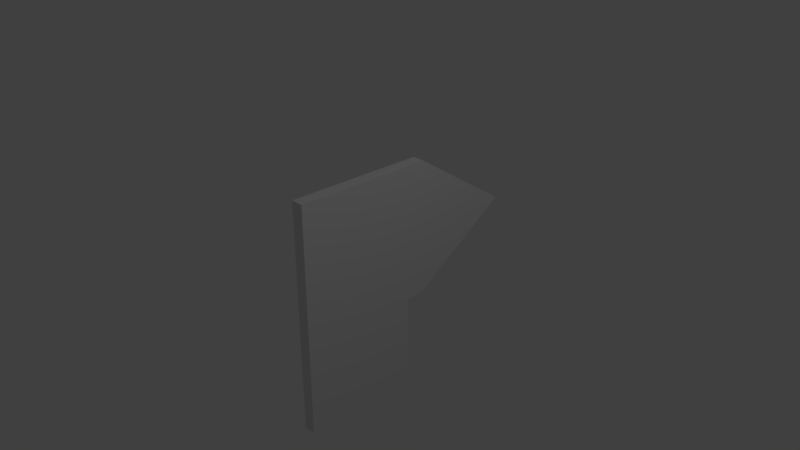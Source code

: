 # Source: sign_directions_bent.blend  (saved by Blender 2.78.0; exported with 4.5.12 LTS)
import bpy
from mathutils import Matrix  # noqa: F401  (used for matrix-valued properties, if any)

bpy.ops.wm.read_factory_settings(use_empty=True)
scene = bpy.context.scene
scene.name = 'Scene'

# ---- collections
col_collection_1 = bpy.data.collections.new('Collection 1'); scene.collection.children.link(col_collection_1)

# ---- materials (node trees are filled in below, after node groups)
mat_material = bpy.data.materials.new('Material')
mat_material.alpha_threshold = 0.0
mat_material.use_transparent_shadow = False
mat_material.roughness = 0.5
mat_material.line_color = (0.0, 0.0, 0.0, 1.0)
mat_material_001 = bpy.data.materials.new('Material.001')
mat_material_001.alpha_threshold = 0.0
mat_material_001.use_transparent_shadow = False
mat_material_001.roughness = 0.5

# ---- material node trees

# ---- world
world_world = bpy.data.worlds.new('World'); scene.world = world_world
world_world.color = (0.05088, 0.05088, 0.05088)
world_world.use_sun_shadow = False
world_world.sun_shadow_jitter_overblur = 0.0
world_world.cycles.sampling_method = 'MANUAL'

# ---- cameras
cam_camera = bpy.data.cameras.new('Camera')
cam_camera.clip_end = 100.0
cam_camera.lens = 35.0
cam_camera.sensor_width = 32.0
cam_camera.sensor_height = 18.0
cam_camera.ortho_scale = 7.314
cam_camera.dof.focus_distance = 0.0
cam_camera.dof.aperture_fstop = 128.0

# ---- lights
light_lamp = bpy.data.lights.new('Lamp', 'POINT')
light_lamp.transmission_factor = 0.0
light_lamp.cutoff_distance = 30.0
light_lamp.energy = 100.0
light_lamp.shadow_buffer_clip_start = 1.001
light_lamp.shadow_soft_size = 0.1
light_lamp.shadow_maximum_resolution = 0.006
light_lamp.use_absolute_resolution = True

# ---- meshes
me_cube = bpy.data.meshes.new('Cube')
me_cube.from_pydata([(-0.0414, 0.9706, -0.9024), (-0.0414, -0.9024, -2.283), (-0.2196, -1.0, -2.381), (-0.2196, 1.0, -1.0), (-0.0414, 0.9706, 0.9024), (-0.0414, -0.9024, 0.9024), (-0.2196, -1.0, 1.0), (-0.2196, 1.0, 1.0), (-0.0414, 1.697, -2.858e-08), (-0.0414, -0.9024, 2.908e-08), (-0.2196, -1.0, 0.0), (-0.2196, 2.509, 0.0), (-0.0414, 1.0, -1.0), (-0.0414, -1.0, -2.381), (-0.0414, 2.509, 0.0), (-0.0414, 1.0, 1.0), (-0.0414, -1.0, 0.0), (-0.0414, -1.0, 1.0), (-0.0414, 0.6256, 0.9024), (-0.0414, 0.7368, -2.381), (-0.2196, 0.6256, -1.0), (-0.0414, 0.6256, 1.0), (-0.2196, 0.6256, 1.0), (-0.0414, 0.6256, -2.283), (-0.0414, 0.7368, -0.9024), (-0.0414, 0.7368, -1.0), (-0.2196, 0.7368, -1.0), (-0.0414, 0.7368, 0.9024), (-0.0414, 0.7368, 1.0), (-0.2196, 0.7368, 1.0), (-0.0414, 0.7368, -2.283), (-0.0414, 0.6256, -2.283), (-0.2196, 0.6256, -2.381), (-0.0414, -1.0, -2.381), (-0.2196, -1.0, -2.381), (-0.0414, -0.9024, -2.283), (-0.2196, 0.7368, -2.381), (-0.0414, -0.9024, -2.283), (-0.2196, -1.0, -2.381), (-0.0414, -1.0, -2.381), (-0.0414, 0.6256, -2.381), (-0.2196, 0.6256, -2.381), (-0.0414, 0.6256, -2.283), (-0.0414, 0.7368, -2.283), (-0.0414, 0.7368, -2.381), (-0.2196, 0.7368, -2.381), (-0.0414, -0.9024, -2.283), (-0.2196, -1.0, -2.381), (-0.0414, -1.0, -2.381), (-0.0414, 0.6256, -2.381), (-0.2196, 0.6256, -2.381), (-0.0414, 0.6256, -2.283), (-0.0414, 0.6256, -0.9024)], [], [(12, 25, 26, 3), (15, 7, 29, 28), (10, 6, 22, 20, 2), (8, 4, 27, 24, 0), (14, 12, 3, 11), (15, 14, 11, 7), (16, 17, 6, 10, 2, 13), (0, 24, 25, 12), (4, 8, 14, 15), (5, 18, 21, 17), (8, 0, 12, 14), (9, 5, 17, 16, 13, 1), (23, 52, 18, 5, 9, 1), (33, 34, 38, 39), (34, 32, 41, 38), (21, 22, 6, 17), (20, 22, 29, 26), (21, 18, 27, 28), (26, 29, 7, 11, 3), (24, 27, 18, 52), (28, 27, 4, 15), (28, 29, 22, 21), (2, 20, 32, 34), (13, 2, 34, 33), (25, 24, 30, 19), (20, 26, 36, 32), (24, 23, 31, 30), (1, 13, 33, 35), (26, 25, 19, 36), (23, 1, 35, 31), (19, 30, 43, 44), (32, 36, 45, 41), (30, 31, 42, 43), (35, 33, 39, 37), (36, 19, 44, 45), (31, 35, 37, 42), (41, 40, 49, 50), (42, 37, 46, 51), (45, 44, 40, 41), (44, 43, 42, 40), (50, 49, 48, 47), (49, 51, 46, 48), (37, 39, 48, 46), (40, 42, 51, 49), (39, 38, 47, 48), (38, 41, 50, 47), (52, 23, 24)])
me_cube.polygons.foreach_set('material_index', [0, 0, 0, 0, 0, 0, 0, 1, 1, 1, 1, 1, 0, 0, 0, 0, 0, 1, 0, 0, 1, 0, 0, 0, 1, 0, 1, 1, 0, 0, 1, 0, 0, 1, 0, 0, 0, 0, 0, 1, 0, 1, 1, 1, 0, 0, 1])
_uv = me_cube.uv_layers.new(name='UVMap')
_uv.uv.foreach_set('vector', [0.9607, 0.43, 0.9607, 0.505, 0.9214, 0.505, 0.9214, 0.43, 0.8821, 0.43, 0.9214, 0.43, 0.9214, 0.505, 0.8821, 0.505, 0.6616, 1.0, 0.441, 1.0, 0.441, 0.5367, 0.8821, 0.5367, 0.8821, 1.0, 0.2205, 0.05034, 0.4195, 0.4384, 0.4195, 0.505, 0.02152, 0.505, 0.02152, 0.4384, 0.9607, 1.359e-07, 0.9607, 0.43, 0.9214, 0.43, 0.9214, 0.0, 0.8821, 0.43, 0.8821, 1.359e-07, 0.9214, 0.0, 0.9214, 0.43, 0.9607, 0.285, 0.9607, 3.398e-08, 1.0, 0.0, 1.0, 0.285, 1.0, 0.57, 0.9607, 0.57, 0.02152, 0.4384, 0.02152, 0.505, 3.459e-09, 0.505, 0.0, 0.43, 0.4195, 0.4384, 0.2205, 0.05034, 0.2205, 0.0, 0.441, 0.43, 0.4195, 0.9722, 0.4195, 0.5367, 0.441, 0.5367, 0.441, 1.0, 0.2205, 0.05034, 0.02152, 0.4384, 0.0, 0.43, 0.2205, 0.0, 0.2205, 0.9722, 0.4195, 0.9722, 0.441, 1.0, 0.2205, 1.0, 2.629e-08, 1.0, 0.02152, 0.9722, 0.02152, 0.5367, 0.194, 0.5367, 0.4195, 0.5367, 0.4195, 0.9722, 0.2205, 0.9722, 0.02152, 0.9722, 0.9607, 0.57, 1.0, 0.57, 1.0, 0.57, 0.9607, 0.57, 0.8821, 1.0, 0.8821, 0.5367, 0.8821, 0.5367, 0.8821, 1.0, 0.8821, 0.5367, 0.9214, 0.5367, 0.9214, 1.0, 0.8821, 1.0, 0.8821, 0.5367, 0.441, 0.5367, 0.441, 0.505, 0.8821, 0.505, 0.441, 0.5367, 0.4195, 0.5367, 0.4195, 0.505, 0.441, 0.505, 0.8821, 0.505, 0.441, 0.505, 0.441, 0.43, 0.6616, 0.0, 0.8821, 0.43, 0.02152, 0.505, 0.4195, 0.505, 0.4195, 0.5367, 0.194, 0.5367, 0.441, 0.505, 0.4195, 0.505, 0.4195, 0.4384, 0.441, 0.43, 0.8821, 0.505, 0.9214, 0.505, 0.9214, 0.5367, 0.8821, 0.5367, 0.8821, 1.0, 0.8821, 0.5367, 0.8821, 0.5367, 0.8821, 1.0, 0.9607, 0.57, 1.0, 0.57, 1.0, 0.57, 0.9607, 0.57, 3.459e-09, 0.505, 0.02152, 0.505, 0.02152, 0.505, 3.459e-09, 0.505, 0.8821, 0.5367, 0.8821, 0.505, 0.8821, 0.505, 0.8821, 0.5367, 0.02152, 0.505, 0.02152, 0.5367, 0.02152, 0.5367, 0.02152, 0.505, 0.02152, 0.9722, 2.629e-08, 1.0, 2.629e-08, 1.0, 0.02152, 0.9722, 0.9214, 0.505, 0.9607, 0.505, 0.9607, 0.505, 0.9214, 0.505, 0.02152, 0.5367, 0.02152, 0.9722, 0.02152, 0.9722, 0.02152, 0.5367, 3.459e-09, 0.505, 0.02152, 0.505, 0.02152, 0.505, 3.459e-09, 0.505, 0.8821, 0.5367, 0.8821, 0.505, 0.8821, 0.505, 0.8821, 0.5367, 0.02152, 0.505, 0.02152, 0.5367, 0.02152, 0.5367, 0.02152, 0.505, 0.02152, 0.9722, 2.629e-08, 1.0, 2.629e-08, 1.0, 0.02152, 0.9722, 0.9214, 0.505, 0.9607, 0.505, 0.9607, 0.505, 0.9214, 0.505, 0.02152, 0.5367, 0.02152, 0.9722, 0.02152, 0.9722, 0.02152, 0.5367, 0.9214, 0.5367, 0.9607, 0.5367, 0.9607, 0.5367, 0.9214, 0.5367, 0.02152, 0.5367, 0.02152, 0.9722, 0.02152, 0.9722, 0.02152, 0.5367, 0.9214, 0.505, 0.9607, 0.505, 0.9607, 0.5367, 0.9214, 0.5367, 3.459e-09, 0.505, 0.02152, 0.505, 0.02152, 0.5367, 4.921e-09, 0.5367, 0.9214, 0.5367, 0.9607, 0.5367, 0.9607, 1.0, 0.9214, 1.0, 4.921e-09, 0.5367, 0.02152, 0.5367, 0.02152, 0.9722, 2.629e-08, 1.0, 0.02152, 0.9722, 2.629e-08, 1.0, 2.629e-08, 1.0, 0.02152, 0.9722, 4.921e-09, 0.5367, 0.02152, 0.5367, 0.02152, 0.5367, 4.921e-09, 0.5367, 0.9607, 0.57, 1.0, 0.57, 1.0, 0.57, 0.9607, 0.57, 0.8821, 1.0, 0.8821, 0.5367, 0.8821, 0.5367, 0.8821, 1.0, 0.194, 0.5367, 0.02152, 0.5367, 0.02152, 0.505])
me_cube.materials.append(mat_material)
me_cube.materials.append(mat_material_001)
me_cube.use_remesh_preserve_volume = False
me_cube.use_remesh_preserve_attributes = False
me_cube.use_mirror_vertex_groups = False
me_cube.update()

# ---- objects
ob_cube = bpy.data.objects.new('Cube', me_cube)
ob_lamp = bpy.data.objects.new('Lamp', light_lamp)
ob_camera = bpy.data.objects.new('Camera', cam_camera)

# ---- transforms, parenting, visibility, modifiers, constraints
ob_cube.location = (0.0, 0.0, 0.0)
ob_cube.lock_rotations_4d = False
ob_cube.empty_display_type = 'ARROWS'
ob_cube.lineart.crease_threshold = 0.0
ob_lamp.location = (4.076, 1.005, 5.904)
ob_lamp.rotation_euler = (0.6503, 0.05522, 1.866)
ob_lamp.lock_rotations_4d = False
ob_lamp.empty_display_type = 'ARROWS'
ob_lamp.color = (0.0, 0.0, 0.0, 0.0)
ob_lamp.lineart.crease_threshold = 0.0
ob_camera.location = (7.481, -6.508, 5.344)
ob_camera.rotation_euler = (1.109, 0.0, 0.8149)
ob_camera.lock_rotations_4d = False
ob_camera.empty_display_type = 'ARROWS'
ob_camera.color = (0.0, 0.0, 0.0, 0.0)
ob_camera.display_type = 'WIRE'
ob_camera.lineart.crease_threshold = 0.0

# ---- collection membership
col_collection_1.objects.link(ob_cube)
col_collection_1.objects.link(ob_lamp)
col_collection_1.objects.link(ob_camera)

# ---- scene / render settings (as saved in the file)
scene.camera = ob_camera
scene.frame_start = 1; scene.frame_end = 250; scene.frame_set(1)
scene.render.engine = 'BLENDER_EEVEE_NEXT'
scene.render.resolution_percentage = 50
scene.render.dither_intensity = 0.0
scene.cycles.use_denoising = False
scene.cycles.samples = 128
scene.cycles.sampling_pattern = 'TABULATED_SOBOL'
scene.cycles.light_sampling_threshold = 0.0
scene.cycles.use_adaptive_sampling = False
scene.cycles.use_light_tree = False
scene.cycles.blur_glossy = 0.0
scene.cycles.sample_clamp_indirect = 0.0
scene.view_settings.view_transform = 'Standard'
bpy.context.view_layer.update()
